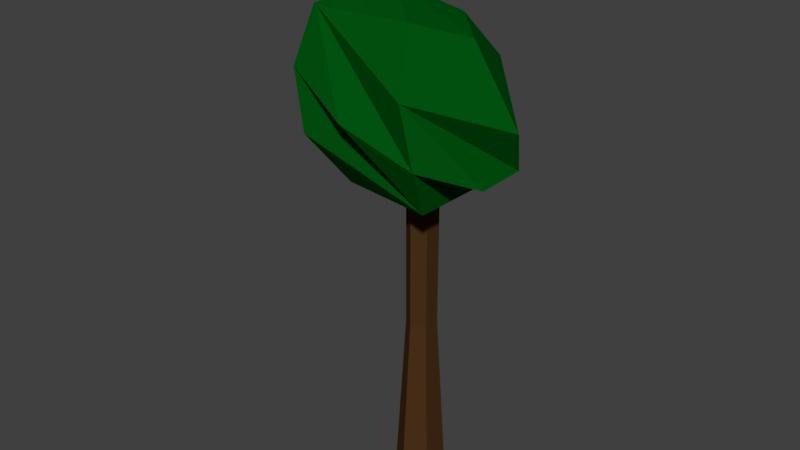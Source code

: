 # Source: smalltree1blend.blend  (saved by Blender 2.79.0; exported with 4.5.12 LTS)
import bpy
from mathutils import Matrix  # noqa: F401  (used for matrix-valued properties, if any)

bpy.ops.wm.read_factory_settings(use_empty=True)
scene = bpy.context.scene
scene.name = 'Scene'

# ---- collections
col_collection_1 = bpy.data.collections.new('Collection 1'); scene.collection.children.link(col_collection_1)

# ---- materials (node trees are filled in below, after node groups)
mat_bbbb = bpy.data.materials.new('bbbb')
mat_bbbb.alpha_threshold = 0.0
mat_bbbb.roughness = 0.5
mat_material_001 = bpy.data.materials.new('Material.001')
mat_material_001.alpha_threshold = 0.0
mat_material_001.roughness = 0.5

# ---- material node trees
mat_bbbb.use_nodes = True; mat_bbbb.node_tree.nodes.clear()
_N = mat_bbbb.node_tree.nodes; _L = mat_bbbb.node_tree.links
n0 = _N.new('ShaderNodeOutputMaterial'); n0.name = 'Material Output'; n0.location = (300, 300)
n1 = _N.new('ShaderNodeBsdfDiffuse'); n1.name = 'Diffuse BSDF'; n1.location = (10, 300)
n1.inputs[0].default_value = (0.06998, 0.0303, 0.009601, 1.0)
_L.new(n1.outputs[0], n0.inputs[0])
n0.is_active_output = True
mat_material_001.use_nodes = True; mat_material_001.node_tree.nodes.clear()
_N = mat_material_001.node_tree.nodes; _L = mat_material_001.node_tree.links
n0 = _N.new('ShaderNodeOutputMaterial'); n0.name = 'Material Output'; n0.location = (300, 300)
n1 = _N.new('ShaderNodeBsdfDiffuse'); n1.name = 'Diffuse BSDF'; n1.location = (10, 300)
n1.inputs[0].default_value = (0.0001945, 0.08353, 0.005072, 1.0)
_L.new(n1.outputs[0], n0.inputs[0])
n0.is_active_output = True

# ---- world
world_world = bpy.data.worlds.new('World'); scene.world = world_world
world_world.color = (0.05088, 0.05088, 0.05088)
world_world.use_sun_shadow = False
world_world.sun_shadow_jitter_overblur = 0.0
world_world.cycles.sampling_method = 'MANUAL'

# ---- meshes
me_cylinder = bpy.data.meshes.new('Cylinder')
me_cylinder.from_pydata([(1.155e-08, 1.581, -1.0), (0.0, 1.0, 1.0), (1.369, 0.7907, -1.0), (0.866, 0.5, 1.0), (1.369, -0.7907, -1.0), (0.866, -0.5, 1.0), (-1.267e-07, -1.581, -1.0), (-8.742e-08, -1.0, 1.0), (-1.369, -0.7907, -1.0), (-0.866, -0.5, 1.0), (-1.369, 0.7907, -1.0), (-0.866, 0.5, 1.0), (4.247e-09, 0.9704, 0.02803), (0.8404, 0.4852, 0.02803), (0.8404, -0.4852, 0.02803), (-8.059e-08, -0.9704, 0.02803), (-0.8404, -0.4852, 0.02803), (-0.8404, 0.4852, 0.02803)], [], [(12, 1, 3, 13), (13, 3, 5, 14), (14, 5, 7, 15), (15, 7, 9, 16), (3, 1, 11, 9, 7, 5), (16, 9, 11, 17), (17, 11, 1, 12), (0, 2, 4, 6, 8, 10), (10, 17, 12, 0), (8, 16, 17, 10), (6, 15, 16, 8), (4, 14, 15, 6), (2, 13, 14, 4), (0, 12, 13, 2)])
me_cylinder.materials.append(mat_bbbb)
me_cylinder.use_remesh_preserve_volume = False
me_cylinder.use_remesh_preserve_attributes = False
me_cylinder.use_mirror_vertex_groups = False
me_cylinder.update()
me_icosphere = bpy.data.meshes.new('Icosphere')
me_icosphere.from_pydata([(-0.2352, 0.724, -0.7007), (0.003618, -0.8923, 0.5238), (-0.8475, -0.2792, 0.5238), (-0.5274, 0.7197, 0.5238), (0.5215, 0.724, 0.5238), (0.8497, -0.2723, 0.5238), (0.08847, 0.2723, 0.9943), (-0.08847, -0.2723, -0.9943), (-0.003618, -0.8923, -0.5238), (0.8475, -0.2792, -0.5238), (0.4189, -1.072e-08, -0.9576), (-0.5257, 0.0, -0.8507), (-0.8497, -0.2723, -0.5238), (-0.6882, 0.5, -0.5257), (0.5274, 0.7197, -0.5238), (1.044, 1.276e-08, 0.05359), (0.0, -1.0, 0.0), (0.5878, -0.809, 0.0), (-0.9511, -0.309, 0.0), (-0.5878, -0.809, 0.0), (-0.5878, 0.809, 0.0), (-0.9511, 0.309, 0.0), (0.5878, 0.809, 0.0), (0.0, 1.0, 0.0), (0.1625, -0.5, 0.8507), (0.5257, 0.0, 0.8507), (-0.4189, 6.919e-09, 0.9576)], [], [(7, 11, 0), (7, 0, 10), (0, 13, 20), (9, 15, 17), (8, 16, 19), (12, 18, 21), (0, 20, 23), (14, 22, 15), (1, 5, 24), (2, 1, 26), (3, 2, 26), (4, 3, 6), (5, 4, 25), (25, 4, 6), (6, 3, 26), (26, 24, 6), (26, 1, 24), (24, 25, 6), (24, 5, 25), (15, 4, 5), (15, 22, 4), (23, 3, 4), (23, 20, 3), (21, 2, 3), (21, 18, 2), (19, 1, 2), (19, 16, 1), (17, 5, 1), (17, 15, 5), (22, 23, 4), (22, 14, 23), (14, 0, 23), (20, 21, 3), (20, 13, 21), (13, 12, 21), (18, 19, 2), (18, 12, 19), (12, 8, 19), (16, 17, 1), (16, 8, 17), (8, 9, 17), (9, 14, 15), (10, 0, 14), (0, 11, 13), (11, 12, 13), (11, 7, 12), (7, 8, 12), (9, 10, 14), (7, 10, 8), (10, 9, 8)])
me_icosphere.materials.append(mat_material_001)
me_icosphere.use_remesh_preserve_volume = False
me_icosphere.use_remesh_preserve_attributes = False
me_icosphere.use_mirror_vertex_groups = False
me_icosphere.update()

# ---- objects
ob_cylinder = bpy.data.objects.new('Cylinder', me_cylinder)
ob_icosphere = bpy.data.objects.new('Icosphere', me_icosphere)

# ---- transforms, parenting, visibility, modifiers, constraints
ob_cylinder.location = (-0.009545, -0.04163, 0.7131)
ob_cylinder.scale = (0.06303, 0.07743, 0.6916)
ob_cylinder.lineart.crease_threshold = 0.0
ob_icosphere.location = (-0.06334, -0.09272, 1.726)
ob_icosphere.rotation_euler = (0.003773, 0.4573, 0.01066)
ob_icosphere.scale = (-0.5326, 0.3706, 0.389)
ob_icosphere.lineart.crease_threshold = 0.0
_m = ob_icosphere.modifiers.new('SimpleDeform', 'SIMPLE_DEFORM')
_m.deform_axis = 'Z'
_m.factor = 3.491
_m.angle = 3.491

# ---- collection membership
col_collection_1.objects.link(ob_cylinder)
col_collection_1.objects.link(ob_icosphere)

# ---- scene / render settings (as saved in the file)
scene.frame_start = 1; scene.frame_end = 250; scene.frame_set(1)
scene.render.engine = 'CYCLES'
scene.render.resolution_percentage = 50
scene.render.dither_intensity = 0.0
scene.cycles.use_denoising = False
scene.cycles.samples = 128
scene.cycles.sampling_pattern = 'TABULATED_SOBOL'
scene.cycles.use_adaptive_sampling = False
scene.cycles.use_light_tree = False
scene.cycles.blur_glossy = 0.0
scene.cycles.sample_clamp_indirect = 0.0
scene.view_settings.view_transform = 'Standard'
bpy.context.view_layer.update()

# ---- added for rendering (the .blend has no active camera and no usable light): camera, sun
cam_auto = bpy.data.cameras.new('AutoCamera')
cam_auto.lens = 50.0
cam_auto.sensor_width = 36.0
cam_auto.clip_end = 1000.0
ob_auto_camera = bpy.data.objects.new('AutoCamera', cam_auto)
scene.collection.objects.link(ob_auto_camera)
ob_auto_camera.location = (2.45457, -3.13974, 3.20128)
ob_auto_camera.rotation_euler = (1.09748, -7.21219e-08, 0.694738)
scene.camera = ob_auto_camera
light_auto_sun = bpy.data.lights.new('AutoSun', 'SUN')
light_auto_sun.energy = 3.0
light_auto_sun.angle = 0.0523599
ob_auto_sun = bpy.data.objects.new('AutoSun', light_auto_sun)
scene.collection.objects.link(ob_auto_sun)
ob_auto_sun.rotation_euler = (0.872665, 0.174533, 0.523599)
bpy.context.view_layer.update()
